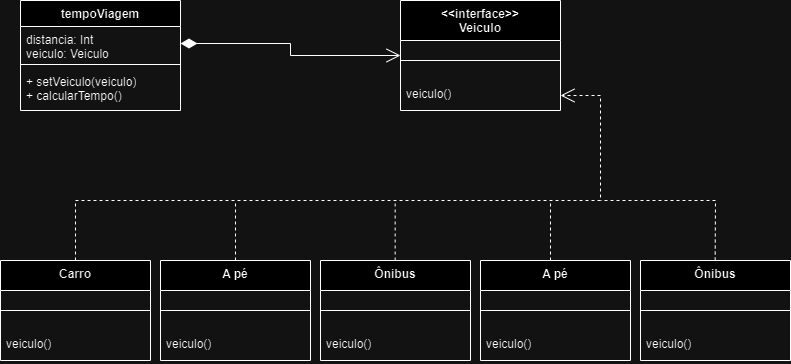

The diagram above was exported from draw.io. Its source (the exported page's mxGraphModel, read from the mxfile embedded in the PNG):
<mxGraphModel dx="1079" dy="492" grid="1" gridSize="10" guides="1" tooltips="1" connect="1" arrows="1" fold="1" page="1" pageScale="1" pageWidth="827" pageHeight="1169" math="0" shadow="0">
  <root>
    <mxCell id="WIyWlLk6GJQsqaUBKTNV-0" />
    <mxCell id="WIyWlLk6GJQsqaUBKTNV-1" parent="WIyWlLk6GJQsqaUBKTNV-0" />
    <mxCell id="KXHuL7IJYubUjfSZ4twf-0" value="tempoViagem" style="swimlane;fontStyle=1;align=center;verticalAlign=top;childLayout=stackLayout;horizontal=1;startSize=26;horizontalStack=0;resizeParent=1;resizeParentMax=0;resizeLast=0;collapsible=1;marginBottom=0;whiteSpace=wrap;html=1;" parent="WIyWlLk6GJQsqaUBKTNV-1" vertex="1">
      <mxGeometry x="30" y="30" width="160" height="110" as="geometry" />
    </mxCell>
    <mxCell id="KXHuL7IJYubUjfSZ4twf-1" value="distancia: Int&lt;br&gt;veiculo: Veiculo" style="text;strokeColor=none;fillColor=none;align=left;verticalAlign=top;spacingLeft=4;spacingRight=4;overflow=hidden;rotatable=0;points=[[0,0.5],[1,0.5]];portConstraint=eastwest;whiteSpace=wrap;html=1;" parent="KXHuL7IJYubUjfSZ4twf-0" vertex="1">
      <mxGeometry y="26" width="160" height="34" as="geometry" />
    </mxCell>
    <mxCell id="KXHuL7IJYubUjfSZ4twf-2" value="" style="line;strokeWidth=1;fillColor=none;align=left;verticalAlign=middle;spacingTop=-1;spacingLeft=3;spacingRight=3;rotatable=0;labelPosition=right;points=[];portConstraint=eastwest;strokeColor=inherit;" parent="KXHuL7IJYubUjfSZ4twf-0" vertex="1">
      <mxGeometry y="60" width="160" height="8" as="geometry" />
    </mxCell>
    <mxCell id="KXHuL7IJYubUjfSZ4twf-3" value="+ setVeiculo(veiculo)&lt;div&gt;+ calcularTempo()&lt;/div&gt;" style="text;strokeColor=none;fillColor=none;align=left;verticalAlign=top;spacingLeft=4;spacingRight=4;overflow=hidden;rotatable=0;points=[[0,0.5],[1,0.5]];portConstraint=eastwest;whiteSpace=wrap;html=1;" parent="KXHuL7IJYubUjfSZ4twf-0" vertex="1">
      <mxGeometry y="68" width="160" height="42" as="geometry" />
    </mxCell>
    <mxCell id="KXHuL7IJYubUjfSZ4twf-4" value="&amp;lt;&amp;lt;interface&amp;gt;&amp;gt;&lt;div&gt;Veiculo&lt;/div&gt;" style="swimlane;fontStyle=1;align=center;verticalAlign=top;childLayout=stackLayout;horizontal=1;startSize=40;horizontalStack=0;resizeParent=1;resizeParentMax=0;resizeLast=0;collapsible=1;marginBottom=0;whiteSpace=wrap;html=1;" parent="WIyWlLk6GJQsqaUBKTNV-1" vertex="1">
      <mxGeometry x="410" y="30" width="160" height="110" as="geometry" />
    </mxCell>
    <mxCell id="KXHuL7IJYubUjfSZ4twf-6" value="" style="line;strokeWidth=1;fillColor=none;align=left;verticalAlign=middle;spacingTop=-1;spacingLeft=3;spacingRight=3;rotatable=0;labelPosition=right;points=[];portConstraint=eastwest;strokeColor=inherit;" parent="KXHuL7IJYubUjfSZ4twf-4" vertex="1">
      <mxGeometry y="40" width="160" height="40" as="geometry" />
    </mxCell>
    <mxCell id="KXHuL7IJYubUjfSZ4twf-7" value="veiculo()" style="text;strokeColor=none;fillColor=none;align=left;verticalAlign=top;spacingLeft=4;spacingRight=4;overflow=hidden;rotatable=0;points=[[0,0.5],[1,0.5]];portConstraint=eastwest;whiteSpace=wrap;html=1;" parent="KXHuL7IJYubUjfSZ4twf-4" vertex="1">
      <mxGeometry y="80" width="160" height="30" as="geometry" />
    </mxCell>
    <mxCell id="KXHuL7IJYubUjfSZ4twf-8" value="Carro" style="swimlane;fontStyle=1;align=center;verticalAlign=top;childLayout=stackLayout;horizontal=1;startSize=30;horizontalStack=0;resizeParent=1;resizeParentMax=0;resizeLast=0;collapsible=1;marginBottom=0;whiteSpace=wrap;html=1;" parent="WIyWlLk6GJQsqaUBKTNV-1" vertex="1">
      <mxGeometry x="10" y="290" width="150" height="100" as="geometry" />
    </mxCell>
    <mxCell id="KXHuL7IJYubUjfSZ4twf-9" value="" style="line;strokeWidth=1;fillColor=none;align=left;verticalAlign=middle;spacingTop=-1;spacingLeft=3;spacingRight=3;rotatable=0;labelPosition=right;points=[];portConstraint=eastwest;strokeColor=inherit;" parent="KXHuL7IJYubUjfSZ4twf-8" vertex="1">
      <mxGeometry y="30" width="150" height="40" as="geometry" />
    </mxCell>
    <mxCell id="KXHuL7IJYubUjfSZ4twf-10" value="veiculo()" style="text;strokeColor=none;fillColor=none;align=left;verticalAlign=top;spacingLeft=4;spacingRight=4;overflow=hidden;rotatable=0;points=[[0,0.5],[1,0.5]];portConstraint=eastwest;whiteSpace=wrap;html=1;" parent="KXHuL7IJYubUjfSZ4twf-8" vertex="1">
      <mxGeometry y="70" width="150" height="30" as="geometry" />
    </mxCell>
    <mxCell id="KXHuL7IJYubUjfSZ4twf-11" value="A pé" style="swimlane;fontStyle=1;align=center;verticalAlign=top;childLayout=stackLayout;horizontal=1;startSize=30;horizontalStack=0;resizeParent=1;resizeParentMax=0;resizeLast=0;collapsible=1;marginBottom=0;whiteSpace=wrap;html=1;" parent="WIyWlLk6GJQsqaUBKTNV-1" vertex="1">
      <mxGeometry x="170" y="290" width="150" height="100" as="geometry" />
    </mxCell>
    <mxCell id="KXHuL7IJYubUjfSZ4twf-12" value="" style="line;strokeWidth=1;fillColor=none;align=left;verticalAlign=middle;spacingTop=-1;spacingLeft=3;spacingRight=3;rotatable=0;labelPosition=right;points=[];portConstraint=eastwest;strokeColor=inherit;" parent="KXHuL7IJYubUjfSZ4twf-11" vertex="1">
      <mxGeometry y="30" width="150" height="40" as="geometry" />
    </mxCell>
    <mxCell id="KXHuL7IJYubUjfSZ4twf-13" value="veiculo()" style="text;strokeColor=none;fillColor=none;align=left;verticalAlign=top;spacingLeft=4;spacingRight=4;overflow=hidden;rotatable=0;points=[[0,0.5],[1,0.5]];portConstraint=eastwest;whiteSpace=wrap;html=1;" parent="KXHuL7IJYubUjfSZ4twf-11" vertex="1">
      <mxGeometry y="70" width="150" height="30" as="geometry" />
    </mxCell>
    <mxCell id="KXHuL7IJYubUjfSZ4twf-14" value="Ônibus" style="swimlane;fontStyle=1;align=center;verticalAlign=top;childLayout=stackLayout;horizontal=1;startSize=30;horizontalStack=0;resizeParent=1;resizeParentMax=0;resizeLast=0;collapsible=1;marginBottom=0;whiteSpace=wrap;html=1;" parent="WIyWlLk6GJQsqaUBKTNV-1" vertex="1">
      <mxGeometry x="330" y="290" width="150" height="100" as="geometry" />
    </mxCell>
    <mxCell id="KXHuL7IJYubUjfSZ4twf-15" value="" style="line;strokeWidth=1;fillColor=none;align=left;verticalAlign=middle;spacingTop=-1;spacingLeft=3;spacingRight=3;rotatable=0;labelPosition=right;points=[];portConstraint=eastwest;strokeColor=inherit;" parent="KXHuL7IJYubUjfSZ4twf-14" vertex="1">
      <mxGeometry y="30" width="150" height="40" as="geometry" />
    </mxCell>
    <mxCell id="KXHuL7IJYubUjfSZ4twf-16" value="veiculo()" style="text;strokeColor=none;fillColor=none;align=left;verticalAlign=top;spacingLeft=4;spacingRight=4;overflow=hidden;rotatable=0;points=[[0,0.5],[1,0.5]];portConstraint=eastwest;whiteSpace=wrap;html=1;" parent="KXHuL7IJYubUjfSZ4twf-14" vertex="1">
      <mxGeometry y="70" width="150" height="30" as="geometry" />
    </mxCell>
    <mxCell id="KXHuL7IJYubUjfSZ4twf-17" value="A pé" style="swimlane;fontStyle=1;align=center;verticalAlign=top;childLayout=stackLayout;horizontal=1;startSize=30;horizontalStack=0;resizeParent=1;resizeParentMax=0;resizeLast=0;collapsible=1;marginBottom=0;whiteSpace=wrap;html=1;" parent="WIyWlLk6GJQsqaUBKTNV-1" vertex="1">
      <mxGeometry x="490" y="290" width="150" height="100" as="geometry" />
    </mxCell>
    <mxCell id="KXHuL7IJYubUjfSZ4twf-18" value="" style="line;strokeWidth=1;fillColor=none;align=left;verticalAlign=middle;spacingTop=-1;spacingLeft=3;spacingRight=3;rotatable=0;labelPosition=right;points=[];portConstraint=eastwest;strokeColor=inherit;" parent="KXHuL7IJYubUjfSZ4twf-17" vertex="1">
      <mxGeometry y="30" width="150" height="40" as="geometry" />
    </mxCell>
    <mxCell id="KXHuL7IJYubUjfSZ4twf-19" value="veiculo()" style="text;strokeColor=none;fillColor=none;align=left;verticalAlign=top;spacingLeft=4;spacingRight=4;overflow=hidden;rotatable=0;points=[[0,0.5],[1,0.5]];portConstraint=eastwest;whiteSpace=wrap;html=1;" parent="KXHuL7IJYubUjfSZ4twf-17" vertex="1">
      <mxGeometry y="70" width="150" height="30" as="geometry" />
    </mxCell>
    <mxCell id="KXHuL7IJYubUjfSZ4twf-20" value="Ônibus" style="swimlane;fontStyle=1;align=center;verticalAlign=top;childLayout=stackLayout;horizontal=1;startSize=30;horizontalStack=0;resizeParent=1;resizeParentMax=0;resizeLast=0;collapsible=1;marginBottom=0;whiteSpace=wrap;html=1;" parent="WIyWlLk6GJQsqaUBKTNV-1" vertex="1">
      <mxGeometry x="650" y="290" width="150" height="100" as="geometry" />
    </mxCell>
    <mxCell id="KXHuL7IJYubUjfSZ4twf-21" value="" style="line;strokeWidth=1;fillColor=none;align=left;verticalAlign=middle;spacingTop=-1;spacingLeft=3;spacingRight=3;rotatable=0;labelPosition=right;points=[];portConstraint=eastwest;strokeColor=inherit;" parent="KXHuL7IJYubUjfSZ4twf-20" vertex="1">
      <mxGeometry y="30" width="150" height="40" as="geometry" />
    </mxCell>
    <mxCell id="KXHuL7IJYubUjfSZ4twf-22" value="veiculo()" style="text;strokeColor=none;fillColor=none;align=left;verticalAlign=top;spacingLeft=4;spacingRight=4;overflow=hidden;rotatable=0;points=[[0,0.5],[1,0.5]];portConstraint=eastwest;whiteSpace=wrap;html=1;" parent="KXHuL7IJYubUjfSZ4twf-20" vertex="1">
      <mxGeometry y="70" width="150" height="30" as="geometry" />
    </mxCell>
    <mxCell id="KXHuL7IJYubUjfSZ4twf-33" value="" style="endArrow=open;html=1;endSize=12;startArrow=diamondThin;startSize=14;startFill=1;edgeStyle=orthogonalEdgeStyle;align=left;verticalAlign=bottom;rounded=0;exitX=1;exitY=0.5;exitDx=0;exitDy=0;entryX=0;entryY=0.5;entryDx=0;entryDy=0;" parent="WIyWlLk6GJQsqaUBKTNV-1" source="KXHuL7IJYubUjfSZ4twf-1" target="KXHuL7IJYubUjfSZ4twf-4" edge="1">
      <mxGeometry x="-1" y="3" relative="1" as="geometry">
        <mxPoint x="210" y="120" as="sourcePoint" />
        <mxPoint x="490" y="360" as="targetPoint" />
        <Array as="points">
          <mxPoint x="300" y="73" />
          <mxPoint x="300" y="85" />
        </Array>
      </mxGeometry>
    </mxCell>
    <mxCell id="KXHuL7IJYubUjfSZ4twf-34" value="" style="endArrow=open;endSize=12;dashed=1;html=1;rounded=0;exitX=0.5;exitY=0;exitDx=0;exitDy=0;entryX=1;entryY=0.5;entryDx=0;entryDy=0;" parent="WIyWlLk6GJQsqaUBKTNV-1" source="KXHuL7IJYubUjfSZ4twf-8" target="KXHuL7IJYubUjfSZ4twf-7" edge="1">
      <mxGeometry width="160" relative="1" as="geometry">
        <mxPoint x="330" y="160" as="sourcePoint" />
        <mxPoint x="570" y="160" as="targetPoint" />
        <Array as="points">
          <mxPoint x="85" y="230" />
          <mxPoint x="610" y="230" />
          <mxPoint x="610" y="125" />
        </Array>
      </mxGeometry>
    </mxCell>
    <mxCell id="KXHuL7IJYubUjfSZ4twf-40" value="" style="endArrow=none;dashed=1;html=1;rounded=0;exitX=0.5;exitY=0;exitDx=0;exitDy=0;" parent="WIyWlLk6GJQsqaUBKTNV-1" source="KXHuL7IJYubUjfSZ4twf-11" edge="1">
      <mxGeometry width="50" height="50" relative="1" as="geometry">
        <mxPoint x="240" y="280" as="sourcePoint" />
        <mxPoint x="245" y="230" as="targetPoint" />
      </mxGeometry>
    </mxCell>
    <mxCell id="KXHuL7IJYubUjfSZ4twf-41" value="" style="endArrow=none;dashed=1;html=1;rounded=0;exitX=0.5;exitY=0;exitDx=0;exitDy=0;" parent="WIyWlLk6GJQsqaUBKTNV-1" edge="1">
      <mxGeometry width="50" height="50" relative="1" as="geometry">
        <mxPoint x="404.65999999999997" y="290" as="sourcePoint" />
        <mxPoint x="404.65999999999997" y="230" as="targetPoint" />
      </mxGeometry>
    </mxCell>
    <mxCell id="KXHuL7IJYubUjfSZ4twf-42" value="" style="endArrow=none;dashed=1;html=1;rounded=0;exitX=0.5;exitY=0;exitDx=0;exitDy=0;" parent="WIyWlLk6GJQsqaUBKTNV-1" edge="1">
      <mxGeometry width="50" height="50" relative="1" as="geometry">
        <mxPoint x="560" y="290" as="sourcePoint" />
        <mxPoint x="560" y="230" as="targetPoint" />
      </mxGeometry>
    </mxCell>
    <mxCell id="KXHuL7IJYubUjfSZ4twf-43" value="" style="endArrow=none;dashed=1;html=1;rounded=0;exitX=0.5;exitY=0;exitDx=0;exitDy=0;" parent="WIyWlLk6GJQsqaUBKTNV-1" edge="1">
      <mxGeometry width="50" height="50" relative="1" as="geometry">
        <mxPoint x="724.6600000000001" y="290" as="sourcePoint" />
        <mxPoint x="610" y="230" as="targetPoint" />
        <Array as="points">
          <mxPoint x="725" y="230" />
        </Array>
      </mxGeometry>
    </mxCell>
  </root>
</mxGraphModel>